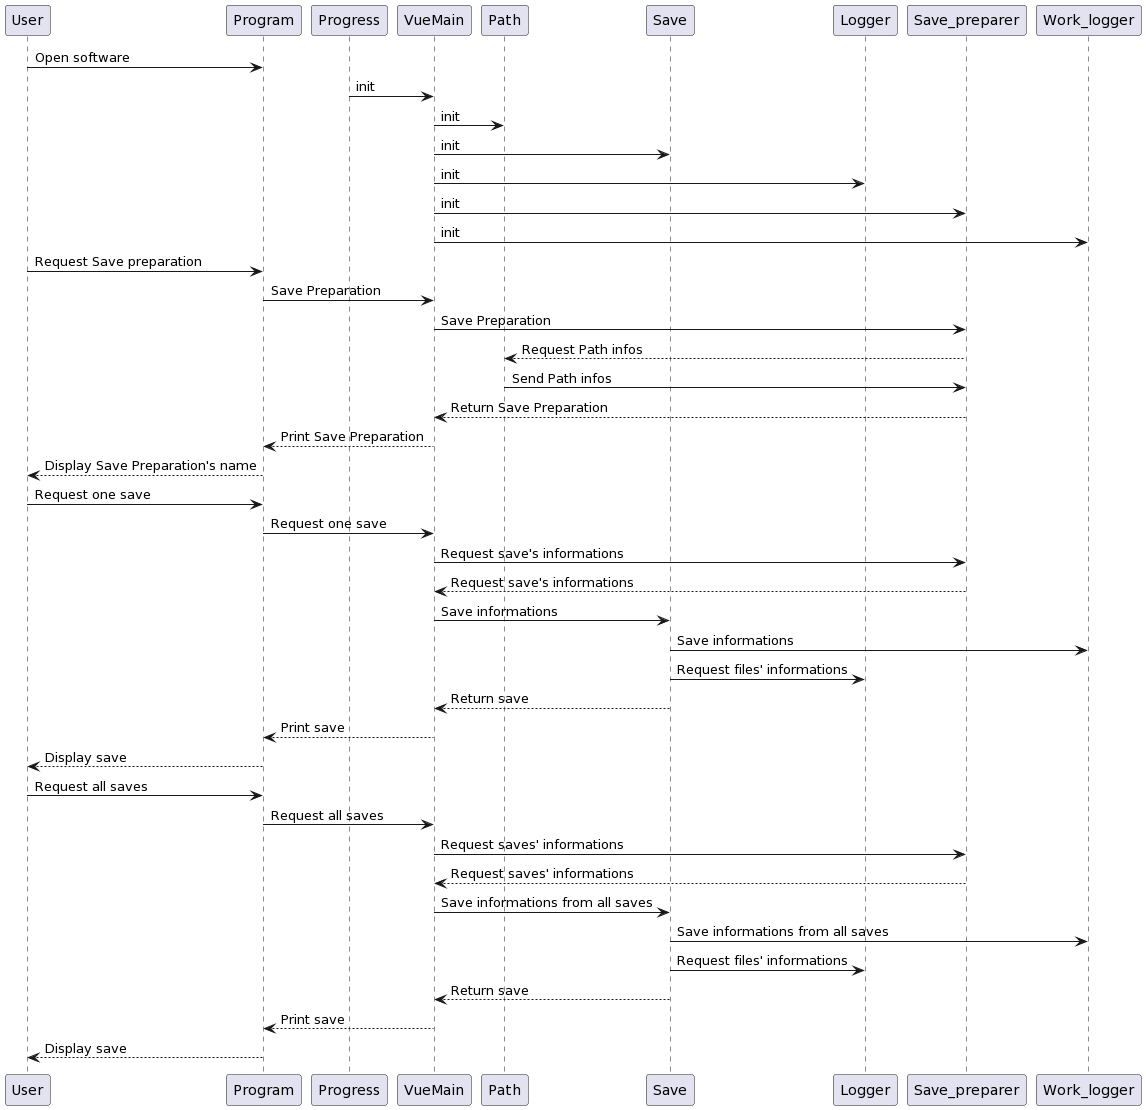

The diagram above was rendered by PlantUML. Its source (embedded in the PNG):
@startuml
User -> Program : Open software
Progress -> VueMain : init
Path <- VueMain : init
Save <- VueMain : init
Logger <- VueMain : init
Save_preparer <- VueMain : init
Work_logger <- VueMain : init

User -> Program: Request Save preparation
Program-> VueMain : Save Preparation
Save_preparer <- VueMain : Save Preparation
Save_preparer --> Path : Request Path infos
Save_preparer <- Path : Send Path infos
Save_preparer --> VueMain : Return Save Preparation
VueMain --> Program : Print Save Preparation
Program --> User : Display Save Preparation's name

User -> Program: Request one save
Program-> VueMain : Request one save
VueMain -> Save_preparer : Request save's informations
VueMain <-- Save_preparer : Request save's informations
VueMain -> Save : Save informations
Save -> Work_logger : Save informations
Save -> Logger : Request files' informations
Save --> VueMain : Return save
Program <-- VueMain : Print save
User <-- Program : Display save

User -> Program: Request all saves
Program-> VueMain : Request all saves
VueMain -> Save_preparer : Request saves' informations
VueMain <-- Save_preparer : Request saves' informations
VueMain -> Save : Save informations from all saves
Save -> Work_logger : Save informations from all saves
Save -> Logger : Request files' informations
Save --> VueMain : Return save
Program <-- VueMain : Print save
User <-- Program : Display save
@enduml